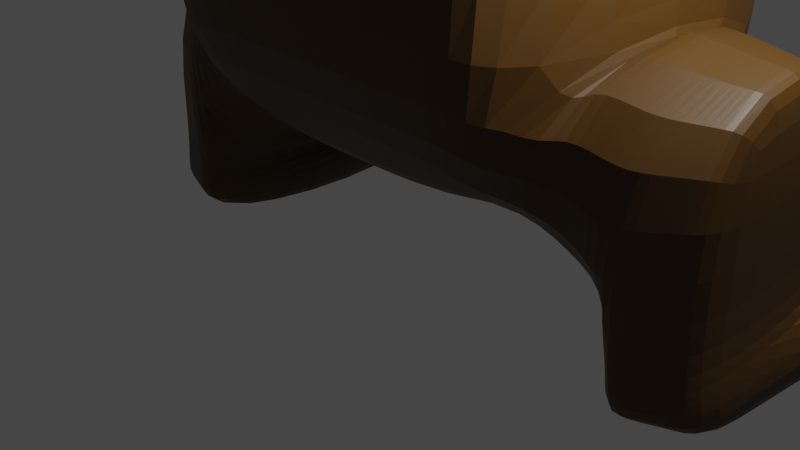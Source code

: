 # Source: peanutbuttertoad.blend  (saved by Blender 3.4.6; exported with 4.5.12 LTS)
import bpy
from mathutils import Matrix  # noqa: F401  (used for matrix-valued properties, if any)

bpy.ops.wm.read_factory_settings(use_empty=True)
scene = bpy.context.scene
scene.name = 'Scene'

# ---- collections
col_collection = bpy.data.collections.new('Collection'); scene.collection.children.link(col_collection)

# ---- materials (node trees are filled in below, after node groups)
mat_material = bpy.data.materials.new('Material')
mat_material.alpha_threshold = 0.0
mat_material.use_transparent_shadow = False
mat_material.roughness = 0.5
mat_material.line_color = (0.0, 0.0, 0.0, 1.0)
mat_material_001 = bpy.data.materials.new('Material.001')
mat_material_001.use_transparent_shadow = False
mat_material_002 = bpy.data.materials.new('Material.002')
mat_material_002.use_transparent_shadow = False
mat_material_003 = bpy.data.materials.new('Material.003')
mat_material_003.use_transparent_shadow = False

# ---- material node trees
mat_material.use_nodes = True; mat_material.node_tree.nodes.clear()
_N = mat_material.node_tree.nodes; _L = mat_material.node_tree.links
n0 = _N.new('ShaderNodeOutputMaterial'); n0.name = 'Material Output'; n0.location = (300, 300)
n1 = _N.new('ShaderNodeBsdfPrincipled'); n1.name = 'Principled BSDF'; n1.location = (10, 300)
n1.distribution = 'GGX'
n1.subsurface_method = 'RANDOM_WALK_SKIN'
n1.inputs[0].default_value = (0.07564, 0.03264, 0.002187, 1.0)
n1.inputs[3].default_value = 1.45
n1.inputs[27].default_value = (0.0, 0.0, 0.0, 1.0)
n1.inputs[28].default_value = 1.0
_L.new(n1.outputs[0], n0.inputs[0])
n0.is_active_output = True
mat_material_001.use_nodes = True; mat_material_001.node_tree.nodes.clear()
_N = mat_material_001.node_tree.nodes; _L = mat_material_001.node_tree.links
n0 = _N.new('ShaderNodeBsdfPrincipled'); n0.name = 'Principled BSDF'; n0.location = (10, 300)
n0.distribution = 'GGX'
n0.subsurface_method = 'RANDOM_WALK_SKIN'
n0.inputs[0].default_value = (0.0, 0.0, 0.0, 1.0)
n0.inputs[3].default_value = 1.45
n0.inputs[27].default_value = (0.0, 0.0, 0.0, 1.0)
n0.inputs[28].default_value = 1.0
n1 = _N.new('ShaderNodeOutputMaterial'); n1.name = 'Material Output'; n1.location = (300, 300)
_L.new(n0.outputs[0], n1.inputs[0])
n1.is_active_output = True
mat_material_002.use_nodes = True; mat_material_002.node_tree.nodes.clear()
_N = mat_material_002.node_tree.nodes; _L = mat_material_002.node_tree.links
n0 = _N.new('ShaderNodeBsdfPrincipled'); n0.name = 'Principled BSDF'; n0.location = (10, 300)
n0.distribution = 'GGX'
n0.subsurface_method = 'RANDOM_WALK_SKIN'
n0.inputs[0].default_value = (0.504, 0.1638, 0.003427, 1.0)
n0.inputs[3].default_value = 1.45
n0.inputs[27].default_value = (0.0, 0.0, 0.0, 1.0)
n0.inputs[28].default_value = 1.0
n1 = _N.new('ShaderNodeOutputMaterial'); n1.name = 'Material Output'; n1.location = (300, 300)
_L.new(n0.outputs[0], n1.inputs[0])
n1.is_active_output = True
mat_material_003.use_nodes = True; mat_material_003.node_tree.nodes.clear()
_N = mat_material_003.node_tree.nodes; _L = mat_material_003.node_tree.links
n0 = _N.new('ShaderNodeBsdfPrincipled'); n0.name = 'Principled BSDF'; n0.location = (10, 300)
n0.distribution = 'GGX'
n0.subsurface_method = 'RANDOM_WALK_SKIN'
n0.inputs[0].default_value = (0.2585, 0.1023, 0.006706, 1.0)
n0.inputs[3].default_value = 1.45
n0.inputs[27].default_value = (0.0, 0.0, 0.0, 1.0)
n0.inputs[28].default_value = 1.0
n1 = _N.new('ShaderNodeOutputMaterial'); n1.name = 'Material Output'; n1.location = (300, 300)
_L.new(n0.outputs[0], n1.inputs[0])
n1.is_active_output = True

# ---- world
world_world = bpy.data.worlds.new('World'); scene.world = world_world
world_world.use_nodes = True; world_world.node_tree.nodes.clear()
_N = world_world.node_tree.nodes; _L = world_world.node_tree.links
n0 = _N.new('ShaderNodeOutputWorld'); n0.name = 'World Output'; n0.location = (300, 300)
n1 = _N.new('ShaderNodeBackground'); n1.name = 'Background'; n1.location = (10, 300)
n1.inputs[0].default_value = (0.05088, 0.05088, 0.05088, 1.0)
_L.new(n1.outputs[0], n0.inputs[0])
n0.is_active_output = True
world_world.color = (0.05088, 0.05088, 0.05088)
world_world.use_sun_shadow = False
world_world.sun_shadow_jitter_overblur = 0.0

# ---- cameras
cam_camera = bpy.data.cameras.new('Camera')
cam_camera.clip_end = 100.0
cam_camera.ortho_scale = 7.314

# ---- lights
light_light = bpy.data.lights.new('Light', 'POINT')
light_light.transmission_factor = 0.0
light_light.energy = 1000.0
light_light.shadow_soft_size = 0.1
light_light.shadow_maximum_resolution = 0.006
light_light.use_absolute_resolution = True

# ---- meshes
me_cube = bpy.data.meshes.new('Cube')
me_cube.from_pydata([(0.0, 3.707, 1.98), (0.0, 2.199, 0.5753), (0.0, -1.347, 1.98), (0.0, -0.4062, 0.5753), (-2.31, 3.707, 1.98), (-1.429, 2.199, 0.5753), (-2.31, -1.347, 1.98), (-1.429, -0.4062, 0.5753), (0.0, -0.06417, 4.398), (-1.63, -0.2852, 5.057), (0.0, 2.646, 5.057), (-1.63, 2.646, 5.057), (0.0, 1.028, 6.438), (-0.4847, 1.028, 6.438), (0.0, 1.333, 6.438), (-0.4847, 1.333, 6.438), (-2.141, -0.4034, 0.05121), (-2.141, 2.208, 0.05121), (-2.325, 2.49, 2.437), (-2.325, -0.5775, 2.437), (-1.345, -0.5658, 0.895), (-2.148, -1.657, 2.177), (0.0, -1.657, 2.177), (0.0, -0.5658, 0.895), (0.0, -0.6838, 4.996), (-1.525, -0.6838, 4.996), (0.0, 0.519, 6.262), (-0.4758, 0.519, 6.262), (-2.664, 2.32, -0.2073), (-2.664, -0.4824, -0.2073), (-2.862, -0.6692, 2.353), (-2.862, 2.622, 2.353), (-3.656, 1.988, 0.1242), (-3.656, -0.1508, 0.1242), (-3.656, -0.1508, 2.264), (-3.656, 1.988, 2.264), (-2.16, 2.099, -0.2252), (-2.696, -0.461, -0.4731), (-3.77, 1.502, -0.06901), (-3.743, -0.1631, -0.3367), (-2.24, 2.159, -0.9714), (-2.75, -0.4206, -0.9762), (-3.85, 1.562, -0.8151), (-3.797, -0.1227, -0.8398), (-4.566, 3.829, 0.2034), (-2.956, 4.426, 0.04723), (-4.646, 3.889, -0.5427), (-3.036, 4.486, -0.6989), (-3.343, -0.2553, 0.01971), (-3.343, 2.093, 0.01971), (-3.406, 2.188, 2.292), (-3.406, -0.3142, 2.292), (-3.413, -0.257, -0.3797), (-3.171, 1.773, -0.06782), (-3.467, -0.2166, -0.8828), (-3.252, 1.833, -0.8139), (-3.968, 4.1, 0.2046), (-4.048, 4.16, -0.5415), (-3.09, 2.178, -0.06498), (-3.203, -0.4466, 2.314), (-2.871, 1.869, -0.1114), (-2.951, 1.929, -0.8575), (-3.517, 4.237, 0.125), (-3.597, 4.297, -0.6211), (-3.09, -0.34, -0.06498), (-3.203, 2.35, 2.314), (-3.146, -0.3331, -0.4145), (-3.2, -0.2927, -0.9176), (-3.841, 4.77, 0.2259), (-3.13, 5.0, 0.1121), (-3.922, 4.83, -0.5202), (-3.21, 5.06, -0.634), (-4.18, 4.8, 0.2837), (-4.26, 4.86, -0.4625), (-3.729, 4.937, 0.204), (-3.809, 4.997, -0.5421), (-4.967, 4.634, -0.4077), (-4.887, 4.574, 0.3384), (-4.288, 4.845, 0.3396), (-4.368, 4.905, -0.4065), (-2.167, -0.2852, 5.502), (-2.167, 2.646, 5.502), (-1.021, 1.028, 6.883), (-1.021, 1.333, 6.883), (-1.155, 3.707, 1.98), (-0.815, 2.646, 5.057), (-1.97, 3.176, 3.518), (0.0, 3.176, 3.518), (-0.985, 3.176, 3.518), (-0.6014, 6.163, 5.767), (0.0, 6.163, 5.767), (0.0, 6.383, 5.128), (-0.6719, 6.383, 5.128), (0.0, 4.608, 5.111), (-0.5511, 4.608, 5.111), (0.0, 4.755, 4.685), (-0.5981, 4.755, 4.685), (-0.6014, 8.077, 6.427), (0.0, 8.077, 6.427), (0.0, 8.297, 5.789), (-0.6719, 8.297, 5.789), (-0.5215, 3.327, 4.669), (0.0, 3.327, 4.669), (0.0, 3.474, 4.244), (-0.5686, 3.474, 4.244), (2.31, 3.707, 1.98), (1.429, 2.199, 0.5753), (2.31, -1.347, 1.98), (1.429, -0.4062, 0.5753), (1.63, -0.2852, 5.057), (1.63, 2.646, 5.057), (0.4847, 1.028, 6.438), (0.4847, 1.333, 6.438), (2.141, -0.4034, 0.05121), (2.141, 2.208, 0.05121), (2.325, 2.49, 2.437), (2.325, -0.5775, 2.437), (1.345, -0.5658, 0.895), (2.148, -1.657, 2.177), (1.525, -0.6838, 4.996), (0.4758, 0.519, 6.262), (2.664, 2.32, -0.2073), (2.664, -0.4824, -0.2073), (2.862, -0.6692, 2.353), (2.862, 2.622, 2.353), (3.656, 1.988, 0.1242), (3.656, -0.1508, 0.1242), (3.656, -0.1508, 2.264), (3.656, 1.988, 2.264), (2.16, 2.099, -0.2252), (2.696, -0.461, -0.4731), (3.77, 1.502, -0.06901), (3.743, -0.1631, -0.3367), (2.24, 2.159, -0.9714), (2.75, -0.4206, -0.9762), (3.85, 1.562, -0.8151), (3.797, -0.1227, -0.8398), (4.566, 3.829, 0.2034), (2.956, 4.426, 0.04723), (4.646, 3.889, -0.5427), (3.036, 4.486, -0.6989), (3.343, -0.2553, 0.01971), (3.343, 2.093, 0.01971), (3.406, 2.188, 2.292), (3.406, -0.3142, 2.292), (3.413, -0.257, -0.3797), (3.171, 1.773, -0.06782), (3.467, -0.2166, -0.8828), (3.252, 1.833, -0.8139), (3.968, 4.1, 0.2046), (4.048, 4.16, -0.5415), (3.09, 2.178, -0.06498), (3.203, -0.4466, 2.314), (2.871, 1.869, -0.1114), (2.951, 1.929, -0.8575), (3.517, 4.237, 0.125), (3.597, 4.297, -0.6211), (3.09, -0.34, -0.06498), (3.203, 2.35, 2.314), (3.146, -0.3331, -0.4145), (3.2, -0.2927, -0.9176), (3.841, 4.77, 0.2259), (3.13, 5.0, 0.1121), (3.922, 4.83, -0.5202), (3.21, 5.06, -0.634), (4.18, 4.8, 0.2837), (4.26, 4.86, -0.4625), (3.729, 4.937, 0.204), (3.809, 4.997, -0.5421), (4.967, 4.634, -0.4077), (4.887, 4.574, 0.3384), (4.288, 4.845, 0.3396), (4.368, 4.905, -0.4065), (2.167, -0.2852, 5.502), (2.167, 2.646, 5.502), (1.021, 1.028, 6.883), (1.021, 1.333, 6.883), (1.155, 3.707, 1.98), (0.815, 2.646, 5.057), (1.97, 3.176, 3.518), (0.985, 3.176, 3.518), (0.6014, 6.163, 5.767), (0.6719, 6.383, 5.128), (0.5511, 4.608, 5.111), (0.5981, 4.755, 4.685), (0.6014, 8.077, 6.427), (0.6719, 8.297, 5.789), (0.5215, 3.327, 4.669), (0.5686, 3.474, 4.244)], [], [(88, 86, 11, 85), (8, 12, 26, 24), (5, 1, 3, 7), (1, 0, 2, 3), (5, 4, 84, 0, 1), (10, 85, 11, 15, 14), (7, 3, 23, 20), (4, 6, 9, 11, 86), (2, 0, 87, 10, 8), (14, 15, 13, 12), (8, 10, 14, 12), (15, 11, 81, 83), (9, 6, 21, 25), (7, 6, 19, 16), (4, 5, 17, 18), (6, 4, 18, 19), (5, 7, 16, 17), (16, 19, 30, 29), (18, 17, 28, 31), (19, 18, 31, 30), (17, 16, 29, 28), (23, 22, 21, 20), (21, 22, 24, 25), (25, 24, 26, 27), (3, 2, 22, 23), (12, 13, 27, 26), (2, 8, 24, 22), (13, 9, 25, 27), (6, 7, 20, 21), (48, 33, 39, 52), (33, 34, 35, 32), (51, 50, 35, 34), (50, 49, 32, 35), (48, 51, 34, 33), (60, 36, 45, 62), (33, 32, 38, 39), (28, 29, 37, 36), (58, 28, 36, 60), (55, 54, 43, 42), (39, 38, 42, 43), (52, 39, 43, 54), (36, 37, 41, 40), (47, 63, 70, 71), (36, 40, 47, 45), (42, 38, 44, 46), (55, 42, 46, 57), (61, 55, 57, 63), (44, 56, 78, 77), (66, 52, 54, 67), (61, 67, 54, 55), (32, 49, 53, 38), (38, 53, 56, 44), (64, 59, 51, 48), (65, 58, 49, 50), (59, 65, 50, 51), (64, 48, 52, 66), (29, 64, 66, 37), (30, 31, 65, 59), (31, 28, 58, 65), (29, 30, 59, 64), (40, 41, 67, 61), (37, 66, 67, 41), (40, 61, 63, 47), (62, 63, 75, 74), (49, 58, 60, 53), (53, 60, 62, 56), (68, 69, 71, 70), (63, 62, 68, 70), (45, 47, 71, 69), (62, 45, 69, 68), (72, 74, 75, 73), (56, 62, 74, 72), (57, 56, 72, 73), (63, 57, 73, 75), (77, 78, 79, 76), (46, 44, 77, 76), (56, 57, 79, 78), (57, 46, 76, 79), (81, 80, 82, 83), (13, 15, 83, 82), (9, 13, 82, 80), (11, 9, 80, 81), (94, 93, 90, 89), (0, 84, 88, 87), (84, 4, 86, 88), (91, 92, 100, 99), (93, 95, 91, 90), (95, 96, 92, 91), (96, 94, 89, 92), (104, 101, 94, 96), (103, 104, 96, 95), (102, 103, 95, 93), (101, 102, 93, 94), (99, 100, 97, 98), (90, 91, 99, 98), (92, 89, 97, 100), (89, 90, 98, 97), (85, 10, 102, 101), (10, 87, 103, 102), (87, 88, 104, 103), (88, 85, 101, 104), (180, 178, 110, 179), (106, 108, 3, 1), (106, 1, 0, 177, 105), (10, 14, 112, 110, 178), (108, 117, 23, 3), (105, 179, 110, 109, 107), (14, 12, 111, 112), (112, 176, 174, 110), (109, 119, 118, 107), (108, 113, 116, 107), (105, 115, 114, 106), (107, 116, 115, 105), (106, 114, 113, 108), (113, 122, 123, 116), (115, 124, 121, 114), (116, 123, 124, 115), (114, 121, 122, 113), (23, 117, 118, 22), (118, 119, 24, 22), (119, 120, 26, 24), (12, 26, 120, 111), (111, 120, 119, 109), (107, 118, 117, 108), (141, 145, 132, 126), (126, 125, 128, 127), (144, 127, 128, 143), (143, 128, 125, 142), (141, 126, 127, 144), (153, 155, 138, 129), (126, 132, 131, 125), (121, 129, 130, 122), (151, 153, 129, 121), (148, 135, 136, 147), (132, 136, 135, 131), (145, 147, 136, 132), (129, 133, 134, 130), (140, 164, 163, 156), (129, 138, 140, 133), (135, 139, 137, 131), (148, 150, 139, 135), (154, 156, 150, 148), (137, 170, 171, 149), (159, 160, 147, 145), (154, 148, 147, 160), (125, 131, 146, 142), (131, 137, 149, 146), (157, 141, 144, 152), (158, 143, 142, 151), (152, 144, 143, 158), (157, 159, 145, 141), (122, 130, 159, 157), (123, 152, 158, 124), (124, 158, 151, 121), (122, 157, 152, 123), (133, 154, 160, 134), (130, 134, 160, 159), (133, 140, 156, 154), (155, 167, 168, 156), (142, 146, 153, 151), (146, 149, 155, 153), (161, 163, 164, 162), (156, 163, 161, 155), (138, 162, 164, 140), (155, 161, 162, 138), (165, 166, 168, 167), (149, 165, 167, 155), (150, 166, 165, 149), (156, 168, 166, 150), (170, 169, 172, 171), (139, 169, 170, 137), (149, 171, 172, 150), (150, 172, 169, 139), (174, 176, 175, 173), (111, 175, 176, 112), (109, 173, 175, 111), (110, 174, 173, 109), (183, 181, 90, 93), (0, 87, 180, 177), (177, 180, 179, 105), (91, 99, 186, 182), (95, 91, 182, 184), (184, 182, 181, 183), (188, 184, 183, 187), (103, 95, 184, 188), (187, 183, 93, 102), (99, 98, 185, 186), (182, 186, 185, 181), (181, 185, 98, 90), (178, 187, 102, 10), (87, 103, 188, 180), (180, 188, 187, 178)])
me_cube.polygons.foreach_set('material_index', [0, 0, 0, 0, 0, 0, 0, 0, 0, 0, 0, 2, 0, 0, 0, 0, 0, 0, 0, 0, 0, 0, 0, 0, 0, 0, 0, 0, 0, 0, 0, 0, 0, 0, 0, 0, 0, 0, 0, 0, 0, 0, 0, 0, 0, 0, 0, 0, 0, 0, 0, 0, 0, 0, 0, 0, 0, 0, 0, 0, 0, 0, 0, 0, 0, 0, 0, 0, 0, 0, 0, 0, 0, 0, 0, 0, 0, 0, 1, 2, 2, 2, 3, 0, 0, 3, 3, 3, 3, 3, 3, 0, 3, 3, 0, 3, 3, 0, 0, 0, 0, 0, 0, 0, 0, 0, 0, 0, 2, 0, 0, 0, 0, 0, 0, 0, 0, 0, 0, 0, 0, 0, 0, 0, 0, 0, 0, 0, 0, 0, 0, 0, 0, 0, 0, 0, 0, 0, 0, 0, 0, 0, 0, 0, 0, 0, 0, 0, 0, 0, 0, 0, 0, 0, 0, 0, 0, 0, 0, 0, 0, 0, 0, 0, 0, 0, 0, 0, 0, 0, 0, 0, 0, 1, 2, 2, 2, 3, 0, 0, 3, 3, 3, 3, 3, 3, 3, 3, 3, 0, 0, 0])
_uv = me_cube.uv_layers.new(name='UVMap')
_uv.uv.foreach_set('vector', [0.625, 0.375, 0.625, 0.25, 0.625, 0.25, 0.625, 0.375, 0.625, 0.75, 0.625, 0.75, 0.625, 0.75, 0.625, 0.75, 0.125, 0.5, 0.375, 0.5, 0.375, 0.75, 0.125, 0.75, 0.375, 0.5, 0.625, 0.5, 0.625, 0.75, 0.375, 0.75, 0.375, 0.25, 0.625, 0.25, 0.625, 0.375, 0.625, 0.5, 0.375, 0.5, 0.625, 0.5, 0.625, 0.375, 0.625, 0.25, 0.625, 0.25, 0.625, 0.5, 0.125, 0.75, 0.375, 0.75, 0.375, 0.75, 0.125, 0.75, 0.625, 0.25, 0.625, 0.0, 0.625, 0.0, 0.625, 0.25, 0.625, 0.25, 0.625, 0.75, 0.625, 0.5, 0.625, 0.5, 0.625, 0.5, 0.625, 0.75, 0.625, 0.5, 0.875, 0.5, 0.875, 0.75, 0.625, 0.75, 0.625, 0.75, 0.625, 0.5, 0.625, 0.5, 0.625, 0.75, 0.625, 0.25, 0.625, 0.25, 0.625, 0.25, 0.625, 0.25, 0.625, 0.0, 0.625, 0.0, 0.625, 0.0, 0.625, 0.0, 0.375, 1.0, 0.625, 1.0, 0.625, 1.0, 0.375, 1.0, 0.625, 0.25, 0.375, 0.25, 0.375, 0.25, 0.625, 0.25, 0.625, 0.0, 0.625, 0.25, 0.625, 0.25, 0.625, 0.0, 0.125, 0.5, 0.125, 0.75, 0.125, 0.75, 0.125, 0.5, 0.375, 1.0, 0.625, 1.0, 0.625, 1.0, 0.375, 1.0, 0.625, 0.25, 0.375, 0.25, 0.375, 0.25, 0.625, 0.25, 0.625, 0.0, 0.625, 0.25, 0.625, 0.25, 0.625, 0.0, 0.125, 0.5, 0.125, 0.75, 0.125, 0.75, 0.125, 0.5, 0.375, 0.75, 0.625, 0.75, 0.625, 1.0, 0.375, 1.0, 0.625, 1.0, 0.625, 0.75, 0.625, 0.75, 0.625, 1.0, 0.625, 1.0, 0.625, 0.75, 0.625, 0.75, 0.625, 1.0, 0.375, 0.75, 0.625, 0.75, 0.625, 0.75, 0.375, 0.75, 0.625, 0.75, 0.875, 0.75, 0.875, 0.75, 0.625, 0.75, 0.625, 0.75, 0.625, 0.75, 0.625, 0.75, 0.625, 0.75, 0.625, 0.0, 0.625, 0.0, 0.625, 0.0, 0.625, 0.0, 0.625, 1.0, 0.375, 1.0, 0.375, 1.0, 0.625, 1.0, 0.375, 1.0, 0.375, 1.0, 0.375, 1.0, 0.375, 1.0, 0.375, 0.0, 0.625, 0.0, 0.625, 0.25, 0.375, 0.25, 0.625, 0.0, 0.625, 0.25, 0.625, 0.25, 0.625, 0.0, 0.625, 0.25, 0.375, 0.25, 0.375, 0.25, 0.625, 0.25, 0.375, 1.0, 0.625, 1.0, 0.625, 1.0, 0.375, 1.0, 0.375, 0.25, 0.375, 0.25, 0.375, 0.25, 0.375, 0.25, 0.375, 0.0, 0.375, 0.25, 0.375, 0.25, 0.375, 0.0, 0.125, 0.5, 0.125, 0.75, 0.125, 0.75, 0.125, 0.5, 0.375, 0.25, 0.375, 0.25, 0.375, 0.25, 0.375, 0.25, 0.125, 0.5, 0.125, 0.75, 0.125, 0.75, 0.125, 0.5, 0.375, 0.0, 0.375, 0.25, 0.375, 0.25, 0.375, 0.0, 0.375, 1.0, 0.375, 1.0, 0.375, 1.0, 0.375, 1.0, 0.125, 0.5, 0.125, 0.75, 0.125, 0.75, 0.125, 0.5, 0.125, 0.5, 0.125, 0.5, 0.125, 0.5, 0.125, 0.5, 0.125, 0.5, 0.125, 0.5, 0.125, 0.5, 0.125, 0.5, 0.375, 0.25, 0.375, 0.25, 0.375, 0.25, 0.375, 0.25, 0.125, 0.5, 0.125, 0.5, 0.125, 0.5, 0.125, 0.5, 0.125, 0.5, 0.125, 0.5, 0.125, 0.5, 0.125, 0.5, 0.375, 0.25, 0.375, 0.25, 0.375, 0.25, 0.375, 0.25, 0.375, 1.0, 0.375, 1.0, 0.375, 1.0, 0.375, 1.0, 0.125, 0.5, 0.125, 0.75, 0.125, 0.75, 0.125, 0.5, 0.375, 0.25, 0.375, 0.25, 0.375, 0.25, 0.375, 0.25, 0.375, 0.25, 0.375, 0.25, 0.375, 0.25, 0.375, 0.25, 0.375, 1.0, 0.625, 1.0, 0.625, 1.0, 0.375, 1.0, 0.625, 0.25, 0.375, 0.25, 0.375, 0.25, 0.625, 0.25, 0.625, 0.0, 0.625, 0.25, 0.625, 0.25, 0.625, 0.0, 0.375, 1.0, 0.375, 1.0, 0.375, 1.0, 0.375, 1.0, 0.375, 1.0, 0.375, 1.0, 0.375, 1.0, 0.375, 1.0, 0.625, 0.0, 0.625, 0.25, 0.625, 0.25, 0.625, 0.0, 0.625, 0.25, 0.375, 0.25, 0.375, 0.25, 0.625, 0.25, 0.375, 1.0, 0.625, 1.0, 0.625, 1.0, 0.375, 1.0, 0.125, 0.5, 0.125, 0.75, 0.125, 0.75, 0.125, 0.5, 0.375, 1.0, 0.375, 1.0, 0.375, 1.0, 0.375, 1.0, 0.125, 0.5, 0.125, 0.5, 0.125, 0.5, 0.125, 0.5, 0.375, 0.25, 0.375, 0.25, 0.375, 0.25, 0.375, 0.25, 0.375, 0.25, 0.375, 0.25, 0.375, 0.25, 0.375, 0.25, 0.375, 0.25, 0.375, 0.25, 0.375, 0.25, 0.375, 0.25, 0.375, 0.25, 0.375, 0.25, 0.375, 0.25, 0.375, 0.25, 0.375, 0.25, 0.375, 0.25, 0.375, 0.25, 0.375, 0.25, 0.125, 0.5, 0.125, 0.5, 0.125, 0.5, 0.125, 0.5, 0.375, 0.25, 0.375, 0.25, 0.375, 0.25, 0.375, 0.25, 0.375, 0.25, 0.375, 0.25, 0.375, 0.25, 0.375, 0.25, 0.375, 0.25, 0.375, 0.25, 0.375, 0.25, 0.375, 0.25, 0.375, 0.25, 0.375, 0.25, 0.375, 0.25, 0.375, 0.25, 0.125, 0.5, 0.125, 0.5, 0.125, 0.5, 0.125, 0.5, 0.375, 0.25, 0.375, 0.25, 0.375, 0.25, 0.375, 0.25, 0.375, 0.25, 0.375, 0.25, 0.375, 0.25, 0.375, 0.25, 0.375, 0.25, 0.375, 0.25, 0.375, 0.25, 0.375, 0.25, 0.125, 0.5, 0.125, 0.5, 0.125, 0.5, 0.125, 0.5, 0.625, 0.25, 0.625, 0.0, 0.625, 0.0, 0.625, 0.25, 0.875, 0.75, 0.875, 0.5, 0.875, 0.5, 0.875, 0.75, 0.625, 0.0, 0.625, 0.0, 0.625, 0.0, 0.625, 0.0, 0.625, 0.25, 0.625, 0.0, 0.625, 0.0, 0.625, 0.25, 0.625, 0.375, 0.625, 0.5, 0.625, 0.5, 0.625, 0.375, 0.625, 0.5, 0.625, 0.375, 0.625, 0.375, 0.625, 0.5, 0.625, 0.375, 0.625, 0.25, 0.625, 0.25, 0.625, 0.375, 0.625, 0.5, 0.625, 0.375, 0.625, 0.375, 0.625, 0.5, 0.625, 0.5, 0.625, 0.5, 0.625, 0.5, 0.625, 0.5, 0.625, 0.5, 0.625, 0.375, 0.625, 0.375, 0.625, 0.5, 0.625, 0.375, 0.625, 0.375, 0.625, 0.375, 0.625, 0.375, 0.625, 0.375, 0.625, 0.375, 0.625, 0.375, 0.625, 0.375, 0.625, 0.5, 0.625, 0.375, 0.625, 0.375, 0.625, 0.5, 0.625, 0.5, 0.625, 0.5, 0.625, 0.5, 0.625, 0.5, 0.625, 0.375, 0.625, 0.5, 0.625, 0.5, 0.625, 0.375, 0.625, 0.5, 0.625, 0.375, 0.625, 0.375, 0.625, 0.5, 0.625, 0.5, 0.625, 0.5, 0.625, 0.5, 0.625, 0.5, 0.625, 0.375, 0.625, 0.375, 0.625, 0.375, 0.625, 0.375, 0.625, 0.375, 0.625, 0.5, 0.625, 0.5, 0.625, 0.375, 0.625, 0.375, 0.625, 0.5, 0.625, 0.5, 0.625, 0.375, 0.625, 0.5, 0.625, 0.5, 0.625, 0.5, 0.625, 0.5, 0.625, 0.5, 0.625, 0.375, 0.625, 0.375, 0.625, 0.5, 0.625, 0.375, 0.625, 0.375, 0.625, 0.375, 0.625, 0.375, 0.625, 0.375, 0.625, 0.375, 0.625, 0.25, 0.625, 0.25, 0.125, 0.5, 0.125, 0.75, 0.375, 0.75, 0.375, 0.5, 0.375, 0.25, 0.375, 0.5, 0.625, 0.5, 0.625, 0.375, 0.625, 0.25, 0.625, 0.5, 0.625, 0.5, 0.625, 0.25, 0.625, 0.25, 0.625, 0.375, 0.125, 0.75, 0.125, 0.75, 0.375, 0.75, 0.375, 0.75, 0.625, 0.25, 0.625, 0.25, 0.625, 0.25, 0.625, 0.0, 0.625, 0.0, 0.625, 0.5, 0.625, 0.75, 0.875, 0.75, 0.875, 0.5, 0.625, 0.25, 0.625, 0.25, 0.625, 0.25, 0.625, 0.25, 0.625, 0.0, 0.625, 0.0, 0.625, 0.0, 0.625, 0.0, 0.375, 1.0, 0.375, 1.0, 0.625, 1.0, 0.625, 1.0, 0.625, 0.25, 0.625, 0.25, 0.375, 0.25, 0.375, 0.25, 0.625, 0.0, 0.625, 0.0, 0.625, 0.25, 0.625, 0.25, 0.125, 0.5, 0.125, 0.5, 0.125, 0.75, 0.125, 0.75, 0.375, 1.0, 0.375, 1.0, 0.625, 1.0, 0.625, 1.0, 0.625, 0.25, 0.625, 0.25, 0.375, 0.25, 0.375, 0.25, 0.625, 0.0, 0.625, 0.0, 0.625, 0.25, 0.625, 0.25, 0.125, 0.5, 0.125, 0.5, 0.125, 0.75, 0.125, 0.75, 0.375, 0.75, 0.375, 1.0, 0.625, 1.0, 0.625, 0.75, 0.625, 1.0, 0.625, 1.0, 0.625, 0.75, 0.625, 0.75, 0.625, 1.0, 0.625, 1.0, 0.625, 0.75, 0.625, 0.75, 0.625, 0.75, 0.625, 0.75, 0.875, 0.75, 0.875, 0.75, 0.625, 0.0, 0.625, 0.0, 0.625, 0.0, 0.625, 0.0, 0.625, 1.0, 0.625, 1.0, 0.375, 1.0, 0.375, 1.0, 0.375, 1.0, 0.375, 1.0, 0.375, 1.0, 0.375, 1.0, 0.375, 0.0, 0.375, 0.25, 0.625, 0.25, 0.625, 0.0, 0.625, 0.0, 0.625, 0.0, 0.625, 0.25, 0.625, 0.25, 0.625, 0.25, 0.625, 0.25, 0.375, 0.25, 0.375, 0.25, 0.375, 1.0, 0.375, 1.0, 0.625, 1.0, 0.625, 1.0, 0.375, 0.25, 0.375, 0.25, 0.375, 0.25, 0.375, 0.25, 0.375, 0.0, 0.375, 0.0, 0.375, 0.25, 0.375, 0.25, 0.125, 0.5, 0.125, 0.5, 0.125, 0.75, 0.125, 0.75, 0.375, 0.25, 0.375, 0.25, 0.375, 0.25, 0.375, 0.25, 0.125, 0.5, 0.125, 0.5, 0.125, 0.75, 0.125, 0.75, 0.375, 0.0, 0.375, 0.0, 0.375, 0.25, 0.375, 0.25, 0.375, 1.0, 0.375, 1.0, 0.375, 1.0, 0.375, 1.0, 0.125, 0.5, 0.125, 0.5, 0.125, 0.75, 0.125, 0.75, 0.125, 0.5, 0.125, 0.5, 0.125, 0.5, 0.125, 0.5, 0.125, 0.5, 0.125, 0.5, 0.125, 0.5, 0.125, 0.5, 0.375, 0.25, 0.375, 0.25, 0.375, 0.25, 0.375, 0.25, 0.125, 0.5, 0.125, 0.5, 0.125, 0.5, 0.125, 0.5, 0.125, 0.5, 0.125, 0.5, 0.125, 0.5, 0.125, 0.5, 0.375, 0.25, 0.375, 0.25, 0.375, 0.25, 0.375, 0.25, 0.375, 1.0, 0.375, 1.0, 0.375, 1.0, 0.375, 1.0, 0.125, 0.5, 0.125, 0.5, 0.125, 0.75, 0.125, 0.75, 0.375, 0.25, 0.375, 0.25, 0.375, 0.25, 0.375, 0.25, 0.375, 0.25, 0.375, 0.25, 0.375, 0.25, 0.375, 0.25, 0.375, 1.0, 0.375, 1.0, 0.625, 1.0, 0.625, 1.0, 0.625, 0.25, 0.625, 0.25, 0.375, 0.25, 0.375, 0.25, 0.625, 0.0, 0.625, 0.0, 0.625, 0.25, 0.625, 0.25, 0.375, 1.0, 0.375, 1.0, 0.375, 1.0, 0.375, 1.0, 0.375, 1.0, 0.375, 1.0, 0.375, 1.0, 0.375, 1.0, 0.625, 0.0, 0.625, 0.0, 0.625, 0.25, 0.625, 0.25, 0.625, 0.25, 0.625, 0.25, 0.375, 0.25, 0.375, 0.25, 0.375, 1.0, 0.375, 1.0, 0.625, 1.0, 0.625, 1.0, 0.125, 0.5, 0.125, 0.5, 0.125, 0.75, 0.125, 0.75, 0.375, 1.0, 0.375, 1.0, 0.375, 1.0, 0.375, 1.0, 0.125, 0.5, 0.125, 0.5, 0.125, 0.5, 0.125, 0.5, 0.375, 0.25, 0.375, 0.25, 0.375, 0.25, 0.375, 0.25, 0.375, 0.25, 0.375, 0.25, 0.375, 0.25, 0.375, 0.25, 0.375, 0.25, 0.375, 0.25, 0.375, 0.25, 0.375, 0.25, 0.375, 0.25, 0.375, 0.25, 0.375, 0.25, 0.375, 0.25, 0.375, 0.25, 0.375, 0.25, 0.375, 0.25, 0.375, 0.25, 0.125, 0.5, 0.125, 0.5, 0.125, 0.5, 0.125, 0.5, 0.375, 0.25, 0.375, 0.25, 0.375, 0.25, 0.375, 0.25, 0.375, 0.25, 0.375, 0.25, 0.375, 0.25, 0.375, 0.25, 0.375, 0.25, 0.375, 0.25, 0.375, 0.25, 0.375, 0.25, 0.375, 0.25, 0.375, 0.25, 0.375, 0.25, 0.375, 0.25, 0.125, 0.5, 0.125, 0.5, 0.125, 0.5, 0.125, 0.5, 0.375, 0.25, 0.375, 0.25, 0.375, 0.25, 0.375, 0.25, 0.375, 0.25, 0.375, 0.25, 0.375, 0.25, 0.375, 0.25, 0.375, 0.25, 0.375, 0.25, 0.375, 0.25, 0.375, 0.25, 0.125, 0.5, 0.125, 0.5, 0.125, 0.5, 0.125, 0.5, 0.625, 0.25, 0.625, 0.25, 0.625, 0.0, 0.625, 0.0, 0.875, 0.75, 0.875, 0.75, 0.875, 0.5, 0.875, 0.5, 0.625, 0.0, 0.625, 0.0, 0.625, 0.0, 0.625, 0.0, 0.625, 0.25, 0.625, 0.25, 0.625, 0.0, 0.625, 0.0, 0.625, 0.375, 0.625, 0.375, 0.625, 0.5, 0.625, 0.5, 0.625, 0.5, 0.625, 0.5, 0.625, 0.375, 0.625, 0.375, 0.625, 0.375, 0.625, 0.375, 0.625, 0.25, 0.625, 0.25, 0.625, 0.5, 0.625, 0.5, 0.625, 0.375, 0.625, 0.375, 0.625, 0.5, 0.625, 0.5, 0.625, 0.375, 0.625, 0.375, 0.625, 0.375, 0.625, 0.375, 0.625, 0.375, 0.625, 0.375, 0.625, 0.375, 0.625, 0.375, 0.625, 0.375, 0.625, 0.375, 0.625, 0.5, 0.625, 0.5, 0.625, 0.375, 0.625, 0.375, 0.625, 0.375, 0.625, 0.375, 0.625, 0.5, 0.625, 0.5, 0.625, 0.5, 0.625, 0.5, 0.625, 0.375, 0.625, 0.375, 0.625, 0.375, 0.625, 0.375, 0.625, 0.375, 0.625, 0.375, 0.625, 0.375, 0.625, 0.375, 0.625, 0.5, 0.625, 0.5, 0.625, 0.375, 0.625, 0.375, 0.625, 0.5, 0.625, 0.5, 0.625, 0.5, 0.625, 0.5, 0.625, 0.375, 0.625, 0.375, 0.625, 0.375, 0.625, 0.375, 0.625, 0.375, 0.625, 0.375])
me_cube.materials.append(mat_material)
me_cube.materials.append(mat_material_001)
me_cube.materials.append(mat_material_002)
me_cube.materials.append(mat_material_003)
me_cube.use_mirror_vertex_groups = False
me_cube.update()
arm_armature = bpy.data.armatures.new('Armature')  # bones are not reproduced

# ---- objects
ob_cube = bpy.data.objects.new('Cube', me_cube)
ob_light = bpy.data.objects.new('Light', light_light)
ob_camera = bpy.data.objects.new('Camera', cam_camera)
ob_armature = bpy.data.objects.new('Armature', arm_armature)

# ---- transforms, parenting, visibility, modifiers, constraints
ob_cube.parent = ob_armature
ob_cube.location = (0.0, 0.0, 0.0)
ob_cube.lock_rotations_4d = False
ob_cube.empty_display_type = 'ARROWS'
ob_cube.lineart.crease_threshold = 0.0
_vg = ob_cube.vertex_groups.new(name='Bone.001')
for _i, _w in zip([0, 1, 4, 5, 8, 9, 10, 11, 13, 14, 15, 18, 25, 31, 80, 81, 82, 83, 84, 85, 86, 87, 88, 101, 104, 105, 110, 112, 115, 174, 176, 177, 178, 179, 180, 187, 188], [0.2309, 0.004805, 0.2385, 0.01377, 0.02979, 0.08577, 0.708, 0.6412, 0.004122, 0.0418, 0.08089, 0.09412, 0.02714, 0.02715, 0.1051, 0.2857, 0.06129, 0.111, 0.4598, 0.694, 0.6795, 0.8032, 0.6973, 0.07059, 0.08779, 0.08008, 0.119, 0.00787, 0.01573, 0.05532, 0.004449, 0.1903, 0.3164, 0.1843, 0.3372, 0.1163, 0.1341]): _vg.add([_i], _w, 'REPLACE')
_vg = ob_cube.vertex_groups.new(name='Bone.003')
for _i, _w in zip([0, 10, 11, 84, 85, 86, 87, 88, 96, 101, 102, 103, 104, 105, 110, 174, 177, 178, 179, 180, 183, 184, 187, 188], [0.01618, 0.1061, 0.05206, 0.03525, 0.1881, 0.05074, 0.09118, 0.1573, 0.0008791, 0.884, 0.9695, 0.9628, 0.8584, 0.03008, 0.09046, 0.03028, 0.07372, 0.2548, 0.1153, 0.2148, 0.06318, 0.06363, 0.6558, 0.6331]): _vg.add([_i], _w, 'REPLACE')
_vg = ob_cube.vertex_groups.new(name='Bone.015')
for _i, _w in zip([93, 94, 95, 96, 101, 104, 178, 180, 181, 182, 183, 184, 187, 188], [0.9903, 0.9511, 0.9866, 0.948, 0.01499, 0.02263, 0.01461, 0.00798, 0.0627, 0.06506, 0.8394, 0.836, 0.09767, 0.09754]): _vg.add([_i], _w, 'REPLACE')
_vg = ob_cube.vertex_groups.new(name='Bone.014')
for _i, _w in zip([89, 90, 91, 92, 97, 100, 181, 182, 183, 184, 185, 186], [0.9577, 0.9885, 0.9801, 0.9529, 0.0515, 0.05535, 0.8589, 0.8516, 0.06835, 0.06945, 0.1662, 0.1771]): _vg.add([_i], _w, 'REPLACE')
_vg = ob_cube.vertex_groups.new(name='Bone.016')
for _i, _w in zip([92, 97, 98, 99, 100, 181, 182, 185, 186], [0.0009968, 0.9474, 0.9928, 0.9754, 0.9435, 0.07191, 0.07635, 0.822, 0.8114]): _vg.add([_i], _w, 'REPLACE')
_vg = ob_cube.vertex_groups.new(name='Bone.004')
for _i, _w in zip([0, 1, 2, 3, 4, 5, 6, 7, 16, 17, 18, 20, 21, 22, 23, 24, 84, 87, 88, 105, 106, 107, 108, 113, 114, 115, 117, 118, 177, 179, 180], [0.5344, 0.7437, 0.2589, 0.6986, 0.05067, 0.1611, 0.02755, 0.1156, 0.01401, 0.04683, 0.01048, 0.1876, 0.1205, 0.5053, 0.616, 0.009282, 0.1875, 0.03119, 0.01243, 0.07243, 0.1644, 0.02734, 0.1145, 0.01782, 0.05175, 0.03046, 0.1876, 0.1205, 0.2449, 0.06373, 0.06983]): _vg.add([_i], _w, 'REPLACE')
_vg = ob_cube.vertex_groups.new(name='Bone.005')
for _i, _w in zip([2, 6, 8, 9, 10, 11, 12, 13, 14, 15, 19, 20, 21, 22, 23, 24, 25, 26, 27, 80, 81, 82, 83, 85, 86, 87, 105, 107, 109, 110, 111, 112, 115, 116, 117, 118, 119, 120, 173, 174, 175, 176, 177, 178, 179, 180, 187, 188], [0.1295, 0.08238, 0.9025, 0.7972, 0.1615, 0.2658, 0.9912, 0.9657, 0.9452, 0.9021, 0.02806, 0.0161, 0.1201, 0.1178, 0.01409, 0.9024, 0.8117, 0.9905, 0.9537, 0.8397, 0.6611, 0.9208, 0.8655, 0.08939, 0.05796, 0.01165, 0.06941, 0.08413, 0.8702, 0.6768, 0.9822, 0.9436, 0.02006, 0.03235, 0.01743, 0.1226, 0.8419, 0.9652, 0.9134, 0.8447, 0.9599, 0.9329, 0.07689, 0.3121, 0.264, 0.1419, 0.0847, 0.06367]): _vg.add([_i], _w, 'REPLACE')
_vg = ob_cube.vertex_groups.new(name='Bone.006')
for _i, _w in zip([0, 1, 2, 3, 20, 21, 22, 23, 84, 105, 106, 107, 108, 109, 110, 113, 114, 115, 116, 117, 118, 119, 121, 122, 123, 124, 125, 127, 128, 141, 142, 143, 144, 151, 152, 157, 158, 173, 174, 177, 178, 179, 180, 188], [0.07352, 0.07422, 0.04531, 0.0918, 0.02186, 0.007024, 0.1216, 0.1219, 0.002332, 0.6039, 0.5684, 0.7718, 0.6442, 0.07775, 0.06977, 0.231, 0.2301, 0.6914, 0.7378, 0.6323, 0.6544, 0.09721, 0.0675, 0.06844, 0.6248, 0.6365, 0.01301, 0.1203, 0.2325, 0.01444, 0.04799, 0.4027, 0.2034, 0.05763, 0.315, 0.03856, 0.4939, 0.02424, 0.02628, 0.3053, 0.05056, 0.2906, 0.1613, 0.02285]): _vg.add([_i], _w, 'REPLACE')
_vg = ob_cube.vertex_groups.new(name='Bone.008')
for _i, _w in zip([105, 106, 107, 108, 113, 114, 115, 116, 117, 118, 121, 122, 123, 124, 125, 126, 127, 128, 129, 130, 141, 142, 143, 144, 151, 152, 157, 158, 177, 179], [0.08137, 0.1048, 0.06962, 0.1213, 0.4411, 0.3277, 0.1289, 0.1476, 0.05201, 0.01607, 0.1079, 0.1308, 0.2954, 0.2217, 0.07621, 0.08391, 0.7483, 0.6041, 0.006835, 0.008012, 0.08741, 0.05863, 0.486, 0.7042, 0.05998, 0.5973, 0.08892, 0.3929, 0.03239, 0.02581]): _vg.add([_i], _w, 'REPLACE')
_vg = ob_cube.vertex_groups.new(name='Bone.007')
for _i, _w in zip([108, 113, 114, 121, 122, 123, 125, 126, 127, 130, 132, 134, 136, 141, 144, 145, 147, 152, 157, 159, 160], [0.05609, 0.2143, 0.005355, 0.00902, 0.6543, 0.01801, 0.0679, 0.7472, 0.08748, 0.5223, 0.5227, 0.4737, 0.467, 0.7516, 0.05902, 0.5408, 0.4912, 0.05337, 0.74, 0.5418, 0.4969]): _vg.add([_i], _w, 'REPLACE')
_vg = ob_cube.vertex_groups.new(name='Bone.009')
for _i, _w in zip([105, 106, 113, 114, 115, 121, 122, 124, 125, 126, 127, 128, 129, 130, 131, 132, 133, 134, 135, 136, 137, 138, 139, 140, 141, 142, 143, 145, 146, 147, 148, 149, 150, 151, 153, 154, 155, 156, 157, 158, 159, 160, 161, 162, 163, 164, 165, 166, 167, 168, 169, 170, 171, 172], [0.01211, 0.0935, 0.06517, 0.3387, 0.02766, 0.7731, 0.1321, 0.0686, 0.822, 0.149, 0.02537, 0.1295, 0.934, 0.4304, 0.9761, 0.4587, 0.9658, 0.511, 0.9757, 0.5267, 0.9987, 0.9981, 0.9988, 0.9977, 0.125, 0.8626, 0.08074, 0.4308, 0.994, 0.5023, 0.9844, 1.0, 0.9997, 0.8545, 0.9725, 0.9795, 0.9994, 0.9994, 0.1204, 0.07388, 0.4206, 0.4941, 0.9991, 0.9989, 0.9991, 0.9988, 0.9999, 0.9998, 0.9998, 0.9998, 0.9996, 0.9997, 0.9998, 0.9997]): _vg.add([_i], _w, 'REPLACE')
_vg = ob_cube.vertex_groups.new(name='Bone.010')
for _i, _w in zip([0, 1, 2, 3, 4, 5, 6, 7, 8, 9, 11, 16, 17, 18, 19, 20, 21, 22, 23, 24, 25, 28, 29, 30, 31, 32, 34, 35, 49, 50, 51, 58, 59, 64, 65, 80, 84, 86, 88, 108, 117, 118, 177], [0.06877, 0.08873, 0.534, 0.1372, 0.5244, 0.5568, 0.699, 0.6336, 0.008304, 0.08009, 0.0005216, 0.1955, 0.2108, 0.6065, 0.5848, 0.6372, 0.6482, 0.2248, 0.1878, 0.009948, 0.1007, 0.05644, 0.05725, 0.2512, 0.4967, 0.004284, 0.0752, 0.2057, 0.02928, 0.3585, 0.09876, 0.03994, 0.1393, 0.01151, 0.4249, 0.0164, 0.2028, 0.1421, 0.05909, 0.001201, 0.05653, 0.05221, 0.01397]): _vg.add([_i], _w, 'REPLACE')
_vg = ob_cube.vertex_groups.new(name='Bone.012')
for _i, _w in zip([4, 5, 6, 7, 16, 17, 18, 19, 20, 21, 28, 29, 30, 31, 32, 33, 34, 35, 37, 48, 49, 50, 51, 58, 59, 64, 65, 66, 84, 86], [0.1149, 0.118, 0.146, 0.1421, 0.4971, 0.3513, 0.2057, 0.3012, 0.0692, 0.06347, 0.107, 0.1469, 0.6662, 0.379, 0.08094, 0.0976, 0.7789, 0.6251, 0.01392, 0.1032, 0.06266, 0.5295, 0.7977, 0.06371, 0.765, 0.107, 0.4667, 0.006667, 0.03649, 0.01161]): _vg.add([_i], _w, 'REPLACE')
_vg = ob_cube.vertex_groups.new(name='Bone.011')
for _i, _w in zip([7, 16, 19, 28, 29, 30, 32, 33, 34, 37, 39, 41, 42, 43, 48, 51, 52, 54, 59, 64, 66, 67], [0.05367, 0.2019, 0.0001516, 0.002111, 0.6514, 0.02131, 0.06764, 0.7253, 0.09494, 0.5212, 0.5206, 0.4736, 7.838e-05, 0.4641, 0.7403, 0.06504, 0.5396, 0.4897, 0.05775, 0.7324, 0.5409, 0.4963]): _vg.add([_i], _w, 'REPLACE')
_vg = ob_cube.vertex_groups.new(name='Bone.013')
for _i, _w in zip([4, 5, 16, 17, 18, 28, 29, 31, 32, 33, 34, 35, 36, 37, 38, 39, 40, 41, 42, 43, 44, 45, 46, 47, 48, 49, 50, 51, 52, 53, 54, 55, 56, 57, 58, 60, 61, 62, 63, 64, 65, 66, 67, 68, 69, 70, 71, 72, 73, 74, 75, 76, 77, 78, 79], [0.0006776, 0.09249, 0.06157, 0.3388, 0.0147, 0.791, 0.1316, 0.05637, 0.822, 0.1623, 0.03768, 0.1331, 0.946, 0.4317, 0.9688, 0.4576, 0.9725, 0.5116, 0.9714, 0.528, 0.9981, 0.999, 0.9984, 0.9984, 0.1312, 0.87, 0.08116, 0.003582, 0.4298, 0.995, 0.5027, 0.9834, 1.001, 0.9997, 0.867, 0.9816, 0.9824, 0.9998, 0.9996, 0.1238, 0.07056, 0.4198, 0.4942, 0.9996, 0.9996, 0.9996, 0.9995, 1.0, 0.9999, 0.9999, 0.9999, 0.9996, 0.9996, 0.9998, 0.9997]): _vg.add([_i], _w, 'REPLACE')
_m = ob_cube.modifiers.new('Subdivision', 'SUBSURF')
_m = ob_cube.modifiers.new('Armature', 'ARMATURE')
_m.object = ob_armature
ob_light.location = (4.076, 1.005, 5.904)
ob_light.rotation_euler = (0.6503, 0.05522, 1.866)
ob_light.lock_rotations_4d = False
ob_light.empty_display_type = 'ARROWS'
ob_light.color = (0.0, 0.0, 0.0, 0.0)
ob_light.lineart.crease_threshold = 0.0
ob_camera.location = (7.359, -6.926, 4.958)
ob_camera.rotation_euler = (1.109, 0.0, 0.8149)
ob_camera.lock_rotations_4d = False
ob_camera.empty_display_type = 'ARROWS'
ob_camera.color = (0.0, 0.0, 0.0, 0.0)
ob_camera.display_type = 'WIRE'
ob_camera.lineart.crease_threshold = 0.0
ob_armature.location = (0.0, 0.0, 0.0)
ob_armature.show_in_front = True

# ---- collection membership
col_collection.objects.link(ob_cube)
col_collection.objects.link(ob_light)
col_collection.objects.link(ob_camera)
col_collection.objects.link(ob_armature)

# ---- scene / render settings (as saved in the file)
scene.camera = ob_camera
scene.frame_start = 1; scene.frame_end = 250; scene.frame_set(1)
scene.render.engine = 'BLENDER_EEVEE_NEXT'
scene.cycles.sampling_pattern = 'TABULATED_SOBOL'
scene.cycles.use_light_tree = False
scene.view_settings.view_transform = 'Filmic'
bpy.context.view_layer.update()
